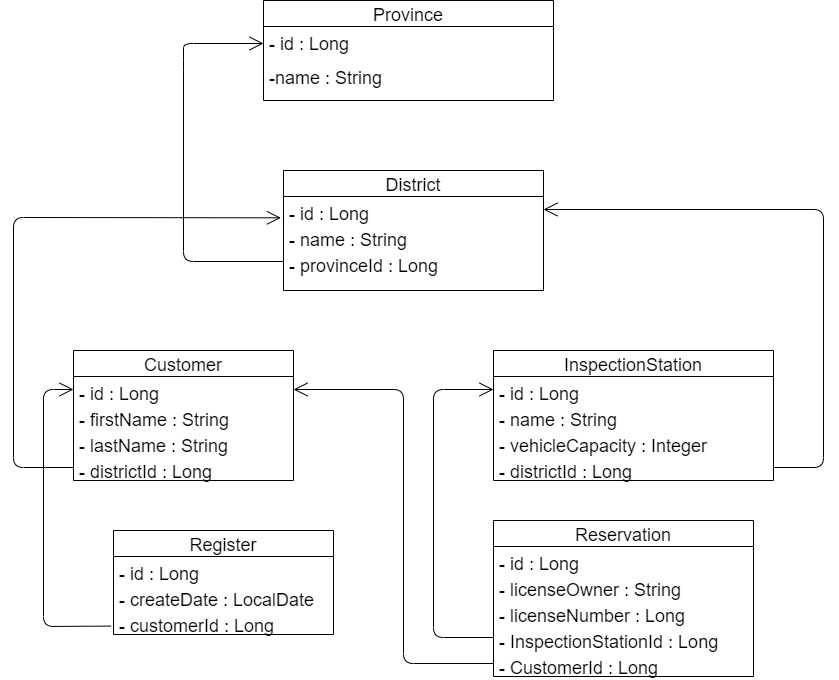

The diagram above was exported from draw.io. Its source (the exported page's mxGraphModel, read from the mxfile embedded in the PNG):
<mxGraphModel dx="1183" dy="646" grid="1" gridSize="10" guides="1" tooltips="1" connect="1" arrows="1" fold="1" page="1" pageScale="1" pageWidth="1169" pageHeight="826" background="#ffffff" math="0" shadow="0">
  <root>
    <mxCell id="0" />
    <mxCell id="1" parent="0" />
    <mxCell id="HpQPUxF2_O0EhK2J3c1l-42" value="Province" style="swimlane;fontStyle=0;childLayout=stackLayout;horizontal=1;startSize=26;fillColor=none;horizontalStack=0;resizeParent=1;resizeParentMax=0;resizeLast=0;collapsible=1;marginBottom=0;fontSize=18;" parent="1" vertex="1">
      <mxGeometry x="460" y="150" width="290" height="100" as="geometry">
        <mxRectangle x="460" y="150" width="100" height="30" as="alternateBounds" />
      </mxGeometry>
    </mxCell>
    <mxCell id="HpQPUxF2_O0EhK2J3c1l-43" value="- id : Long" style="text;strokeColor=none;fillColor=none;align=left;verticalAlign=top;spacingLeft=4;spacingRight=4;overflow=hidden;rotatable=0;points=[[0,0.5],[1,0.5]];portConstraint=eastwest;fontSize=18;" parent="HpQPUxF2_O0EhK2J3c1l-42" vertex="1">
      <mxGeometry y="26" width="290" height="34" as="geometry" />
    </mxCell>
    <mxCell id="HpQPUxF2_O0EhK2J3c1l-44" value="-name : String" style="text;strokeColor=none;fillColor=none;align=left;verticalAlign=top;spacingLeft=4;spacingRight=4;overflow=hidden;rotatable=0;points=[[0,0.5],[1,0.5]];portConstraint=eastwest;fontSize=18;" parent="HpQPUxF2_O0EhK2J3c1l-42" vertex="1">
      <mxGeometry y="60" width="290" height="40" as="geometry" />
    </mxCell>
    <mxCell id="HpQPUxF2_O0EhK2J3c1l-58" value="District" style="swimlane;fontStyle=0;childLayout=stackLayout;horizontal=1;startSize=26;fillColor=none;horizontalStack=0;resizeParent=1;resizeParentMax=0;resizeLast=0;collapsible=1;marginBottom=0;fontSize=18;" parent="1" vertex="1">
      <mxGeometry x="480" y="320" width="260" height="120" as="geometry" />
    </mxCell>
    <mxCell id="HpQPUxF2_O0EhK2J3c1l-59" value="- id : Long" style="text;strokeColor=none;fillColor=none;align=left;verticalAlign=top;spacingLeft=4;spacingRight=4;overflow=hidden;rotatable=0;points=[[0,0.5],[1,0.5]];portConstraint=eastwest;fontSize=18;" parent="HpQPUxF2_O0EhK2J3c1l-58" vertex="1">
      <mxGeometry y="26" width="260" height="26" as="geometry" />
    </mxCell>
    <mxCell id="HpQPUxF2_O0EhK2J3c1l-60" value="- name : String" style="text;strokeColor=none;fillColor=none;align=left;verticalAlign=top;spacingLeft=4;spacingRight=4;overflow=hidden;rotatable=0;points=[[0,0.5],[1,0.5]];portConstraint=eastwest;fontSize=18;" parent="HpQPUxF2_O0EhK2J3c1l-58" vertex="1">
      <mxGeometry y="52" width="260" height="26" as="geometry" />
    </mxCell>
    <mxCell id="HpQPUxF2_O0EhK2J3c1l-62" value="- provinceId : Long" style="text;strokeColor=none;fillColor=none;align=left;verticalAlign=top;spacingLeft=4;spacingRight=4;overflow=hidden;rotatable=0;points=[[0,0.5],[1,0.5]];portConstraint=eastwest;fontSize=18;" parent="HpQPUxF2_O0EhK2J3c1l-58" vertex="1">
      <mxGeometry y="78" width="260" height="42" as="geometry" />
    </mxCell>
    <mxCell id="J5OjByfuDm_WPukWhqEp-2" value="" style="endArrow=open;endFill=1;endSize=12;html=1;fontSize=18;entryX=0;entryY=0.5;entryDx=0;entryDy=0;" edge="1" parent="1" target="HpQPUxF2_O0EhK2J3c1l-43">
      <mxGeometry width="160" relative="1" as="geometry">
        <mxPoint x="480" y="411" as="sourcePoint" />
        <mxPoint x="390" y="411" as="targetPoint" />
        <Array as="points">
          <mxPoint x="380" y="411" />
          <mxPoint x="380" y="210" />
          <mxPoint x="380" y="193" />
        </Array>
      </mxGeometry>
    </mxCell>
    <mxCell id="HpQPUxF2_O0EhK2J3c1l-69" value="Register" style="swimlane;fontStyle=0;childLayout=stackLayout;horizontal=1;startSize=26;fillColor=none;horizontalStack=0;resizeParent=1;resizeParentMax=0;resizeLast=0;collapsible=1;marginBottom=0;fontSize=18;" parent="1" vertex="1">
      <mxGeometry x="310" y="680" width="220" height="104" as="geometry" />
    </mxCell>
    <mxCell id="HpQPUxF2_O0EhK2J3c1l-70" value="- id : Long" style="text;strokeColor=none;fillColor=none;align=left;verticalAlign=top;spacingLeft=4;spacingRight=4;overflow=hidden;rotatable=0;points=[[0,0.5],[1,0.5]];portConstraint=eastwest;fontSize=18;" parent="HpQPUxF2_O0EhK2J3c1l-69" vertex="1">
      <mxGeometry y="26" width="220" height="26" as="geometry" />
    </mxCell>
    <mxCell id="HpQPUxF2_O0EhK2J3c1l-71" value="- createDate : LocalDate" style="text;strokeColor=none;fillColor=none;align=left;verticalAlign=top;spacingLeft=4;spacingRight=4;overflow=hidden;rotatable=0;points=[[0,0.5],[1,0.5]];portConstraint=eastwest;fontSize=18;" parent="HpQPUxF2_O0EhK2J3c1l-69" vertex="1">
      <mxGeometry y="52" width="220" height="26" as="geometry" />
    </mxCell>
    <mxCell id="HpQPUxF2_O0EhK2J3c1l-72" value="- customerId : Long" style="text;strokeColor=none;fillColor=none;align=left;verticalAlign=top;spacingLeft=4;spacingRight=4;overflow=hidden;rotatable=0;points=[[0,0.5],[1,0.5]];portConstraint=eastwest;fontSize=18;" parent="HpQPUxF2_O0EhK2J3c1l-69" vertex="1">
      <mxGeometry y="78" width="220" height="26" as="geometry" />
    </mxCell>
    <mxCell id="HpQPUxF2_O0EhK2J3c1l-46" value="Customer" style="swimlane;fontStyle=0;childLayout=stackLayout;horizontal=1;startSize=26;fillColor=none;horizontalStack=0;resizeParent=1;resizeParentMax=0;resizeLast=0;collapsible=1;marginBottom=0;fontSize=18;" parent="1" vertex="1">
      <mxGeometry x="270" y="500" width="220" height="130" as="geometry" />
    </mxCell>
    <mxCell id="HpQPUxF2_O0EhK2J3c1l-47" value="- id : Long" style="text;strokeColor=none;fillColor=none;align=left;verticalAlign=top;spacingLeft=4;spacingRight=4;overflow=hidden;rotatable=0;points=[[0,0.5],[1,0.5]];portConstraint=eastwest;fontSize=18;" parent="HpQPUxF2_O0EhK2J3c1l-46" vertex="1">
      <mxGeometry y="26" width="220" height="26" as="geometry" />
    </mxCell>
    <mxCell id="HpQPUxF2_O0EhK2J3c1l-48" value="- firstName : String" style="text;strokeColor=none;fillColor=none;align=left;verticalAlign=top;spacingLeft=4;spacingRight=4;overflow=hidden;rotatable=0;points=[[0,0.5],[1,0.5]];portConstraint=eastwest;fontSize=18;" parent="HpQPUxF2_O0EhK2J3c1l-46" vertex="1">
      <mxGeometry y="52" width="220" height="26" as="geometry" />
    </mxCell>
    <mxCell id="HpQPUxF2_O0EhK2J3c1l-49" value="- lastName : String" style="text;strokeColor=none;fillColor=none;align=left;verticalAlign=top;spacingLeft=4;spacingRight=4;overflow=hidden;rotatable=0;points=[[0,0.5],[1,0.5]];portConstraint=eastwest;fontSize=18;" parent="HpQPUxF2_O0EhK2J3c1l-46" vertex="1">
      <mxGeometry y="78" width="220" height="26" as="geometry" />
    </mxCell>
    <mxCell id="HpQPUxF2_O0EhK2J3c1l-50" value="- districtId : Long" style="text;strokeColor=none;fillColor=none;align=left;verticalAlign=top;spacingLeft=4;spacingRight=4;overflow=hidden;rotatable=0;points=[[0,0.5],[1,0.5]];portConstraint=eastwest;fontSize=18;" parent="HpQPUxF2_O0EhK2J3c1l-46" vertex="1">
      <mxGeometry y="104" width="220" height="26" as="geometry" />
    </mxCell>
    <mxCell id="J5OjByfuDm_WPukWhqEp-3" value="" style="endArrow=open;endFill=1;endSize=12;html=1;fontSize=18;entryX=-0.01;entryY=0.82;entryDx=0;entryDy=0;entryPerimeter=0;exitX=0;exitY=0.5;exitDx=0;exitDy=0;" edge="1" parent="1" source="HpQPUxF2_O0EhK2J3c1l-50" target="HpQPUxF2_O0EhK2J3c1l-59">
      <mxGeometry width="160" relative="1" as="geometry">
        <mxPoint x="268" y="623" as="sourcePoint" />
        <mxPoint x="740" y="450" as="targetPoint" />
        <Array as="points">
          <mxPoint x="210" y="617" />
          <mxPoint x="210" y="367" />
        </Array>
      </mxGeometry>
    </mxCell>
    <mxCell id="J5OjByfuDm_WPukWhqEp-4" value="" style="endArrow=open;endFill=1;endSize=12;html=1;fontSize=18;exitX=-0.011;exitY=0.676;exitDx=0;exitDy=0;exitPerimeter=0;entryX=0;entryY=0.5;entryDx=0;entryDy=0;" edge="1" parent="1" source="HpQPUxF2_O0EhK2J3c1l-72" target="HpQPUxF2_O0EhK2J3c1l-47">
      <mxGeometry width="160" relative="1" as="geometry">
        <mxPoint x="420" y="690" as="sourcePoint" />
        <mxPoint x="580" y="690" as="targetPoint" />
        <Array as="points">
          <mxPoint x="240" y="776" />
          <mxPoint x="240" y="539" />
        </Array>
      </mxGeometry>
    </mxCell>
    <mxCell id="HpQPUxF2_O0EhK2J3c1l-63" value="InspectionStation" style="swimlane;fontStyle=0;childLayout=stackLayout;horizontal=1;startSize=26;fillColor=none;horizontalStack=0;resizeParent=1;resizeParentMax=0;resizeLast=0;collapsible=1;marginBottom=0;fontSize=18;" parent="1" vertex="1">
      <mxGeometry x="690" y="500" width="280" height="130" as="geometry" />
    </mxCell>
    <mxCell id="HpQPUxF2_O0EhK2J3c1l-64" value="- id : Long" style="text;strokeColor=none;fillColor=none;align=left;verticalAlign=top;spacingLeft=4;spacingRight=4;overflow=hidden;rotatable=0;points=[[0,0.5],[1,0.5]];portConstraint=eastwest;fontSize=18;" parent="HpQPUxF2_O0EhK2J3c1l-63" vertex="1">
      <mxGeometry y="26" width="280" height="26" as="geometry" />
    </mxCell>
    <mxCell id="HpQPUxF2_O0EhK2J3c1l-65" value="- name : String" style="text;strokeColor=none;fillColor=none;align=left;verticalAlign=top;spacingLeft=4;spacingRight=4;overflow=hidden;rotatable=0;points=[[0,0.5],[1,0.5]];portConstraint=eastwest;fontSize=18;" parent="HpQPUxF2_O0EhK2J3c1l-63" vertex="1">
      <mxGeometry y="52" width="280" height="26" as="geometry" />
    </mxCell>
    <mxCell id="HpQPUxF2_O0EhK2J3c1l-68" value="- vehicleCapacity : Integer" style="text;strokeColor=none;fillColor=none;align=left;verticalAlign=top;spacingLeft=4;spacingRight=4;overflow=hidden;rotatable=0;points=[[0,0.5],[1,0.5]];portConstraint=eastwest;fontSize=18;" parent="HpQPUxF2_O0EhK2J3c1l-63" vertex="1">
      <mxGeometry y="78" width="280" height="26" as="geometry" />
    </mxCell>
    <mxCell id="HpQPUxF2_O0EhK2J3c1l-82" value="- districtId : Long" style="text;strokeColor=none;fillColor=none;align=left;verticalAlign=top;spacingLeft=4;spacingRight=4;overflow=hidden;rotatable=0;points=[[0,0.5],[1,0.5]];portConstraint=eastwest;fontSize=18;" parent="HpQPUxF2_O0EhK2J3c1l-63" vertex="1">
      <mxGeometry y="104" width="280" height="26" as="geometry" />
    </mxCell>
    <mxCell id="J5OjByfuDm_WPukWhqEp-5" value="" style="endArrow=open;endFill=1;endSize=12;html=1;fontSize=18;exitX=1;exitY=0.5;exitDx=0;exitDy=0;entryX=1;entryY=0.5;entryDx=0;entryDy=0;" edge="1" parent="1" source="HpQPUxF2_O0EhK2J3c1l-82" target="HpQPUxF2_O0EhK2J3c1l-59">
      <mxGeometry width="160" relative="1" as="geometry">
        <mxPoint x="660" y="480" as="sourcePoint" />
        <mxPoint x="780" y="440" as="targetPoint" />
        <Array as="points">
          <mxPoint x="1020" y="617" />
          <mxPoint x="1020" y="359" />
        </Array>
      </mxGeometry>
    </mxCell>
    <mxCell id="HpQPUxF2_O0EhK2J3c1l-73" value="Reservation" style="swimlane;fontStyle=0;childLayout=stackLayout;horizontal=1;startSize=26;fillColor=none;horizontalStack=0;resizeParent=1;resizeParentMax=0;resizeLast=0;collapsible=1;marginBottom=0;fontSize=18;" parent="1" vertex="1">
      <mxGeometry x="690" y="670" width="260" height="156" as="geometry" />
    </mxCell>
    <mxCell id="HpQPUxF2_O0EhK2J3c1l-74" value="- id : Long" style="text;strokeColor=none;fillColor=none;align=left;verticalAlign=top;spacingLeft=4;spacingRight=4;overflow=hidden;rotatable=0;points=[[0,0.5],[1,0.5]];portConstraint=eastwest;fontSize=18;" parent="HpQPUxF2_O0EhK2J3c1l-73" vertex="1">
      <mxGeometry y="26" width="260" height="26" as="geometry" />
    </mxCell>
    <mxCell id="HpQPUxF2_O0EhK2J3c1l-75" value="- licenseOwner : String" style="text;strokeColor=none;fillColor=none;align=left;verticalAlign=top;spacingLeft=4;spacingRight=4;overflow=hidden;rotatable=0;points=[[0,0.5],[1,0.5]];portConstraint=eastwest;fontSize=18;" parent="HpQPUxF2_O0EhK2J3c1l-73" vertex="1">
      <mxGeometry y="52" width="260" height="26" as="geometry" />
    </mxCell>
    <mxCell id="HpQPUxF2_O0EhK2J3c1l-76" value="- licenseNumber : Long" style="text;strokeColor=none;fillColor=none;align=left;verticalAlign=top;spacingLeft=4;spacingRight=4;overflow=hidden;rotatable=0;points=[[0,0.5],[1,0.5]];portConstraint=eastwest;fontSize=18;" parent="HpQPUxF2_O0EhK2J3c1l-73" vertex="1">
      <mxGeometry y="78" width="260" height="26" as="geometry" />
    </mxCell>
    <mxCell id="HpQPUxF2_O0EhK2J3c1l-77" value="- InspectionStationId : Long" style="text;strokeColor=none;fillColor=none;align=left;verticalAlign=top;spacingLeft=4;spacingRight=4;overflow=hidden;rotatable=0;points=[[0,0.5],[1,0.5]];portConstraint=eastwest;fontSize=18;" parent="HpQPUxF2_O0EhK2J3c1l-73" vertex="1">
      <mxGeometry y="104" width="260" height="26" as="geometry" />
    </mxCell>
    <mxCell id="HpQPUxF2_O0EhK2J3c1l-78" value="- CustomerId : Long" style="text;strokeColor=none;fillColor=none;align=left;verticalAlign=top;spacingLeft=4;spacingRight=4;overflow=hidden;rotatable=0;points=[[0,0.5],[1,0.5]];portConstraint=eastwest;fontSize=18;" parent="HpQPUxF2_O0EhK2J3c1l-73" vertex="1">
      <mxGeometry y="130" width="260" height="26" as="geometry" />
    </mxCell>
    <mxCell id="J5OjByfuDm_WPukWhqEp-6" value="" style="endArrow=open;endFill=1;endSize=12;html=1;fontSize=18;exitX=0;exitY=0.5;exitDx=0;exitDy=0;entryX=1;entryY=0.5;entryDx=0;entryDy=0;" edge="1" parent="1" source="HpQPUxF2_O0EhK2J3c1l-78" target="HpQPUxF2_O0EhK2J3c1l-47">
      <mxGeometry width="160" relative="1" as="geometry">
        <mxPoint x="650" y="550" as="sourcePoint" />
        <mxPoint x="810" y="550" as="targetPoint" />
        <Array as="points">
          <mxPoint x="600" y="813" />
          <mxPoint x="600" y="539" />
        </Array>
      </mxGeometry>
    </mxCell>
    <mxCell id="J5OjByfuDm_WPukWhqEp-7" value="" style="endArrow=open;endFill=1;endSize=12;html=1;fontSize=18;exitX=0;exitY=0.5;exitDx=0;exitDy=0;entryX=0;entryY=0.5;entryDx=0;entryDy=0;" edge="1" parent="1" source="HpQPUxF2_O0EhK2J3c1l-77" target="HpQPUxF2_O0EhK2J3c1l-64">
      <mxGeometry width="160" relative="1" as="geometry">
        <mxPoint x="650" y="550" as="sourcePoint" />
        <mxPoint x="810" y="550" as="targetPoint" />
        <Array as="points">
          <mxPoint x="630" y="787" />
          <mxPoint x="630" y="539" />
        </Array>
      </mxGeometry>
    </mxCell>
  </root>
</mxGraphModel>